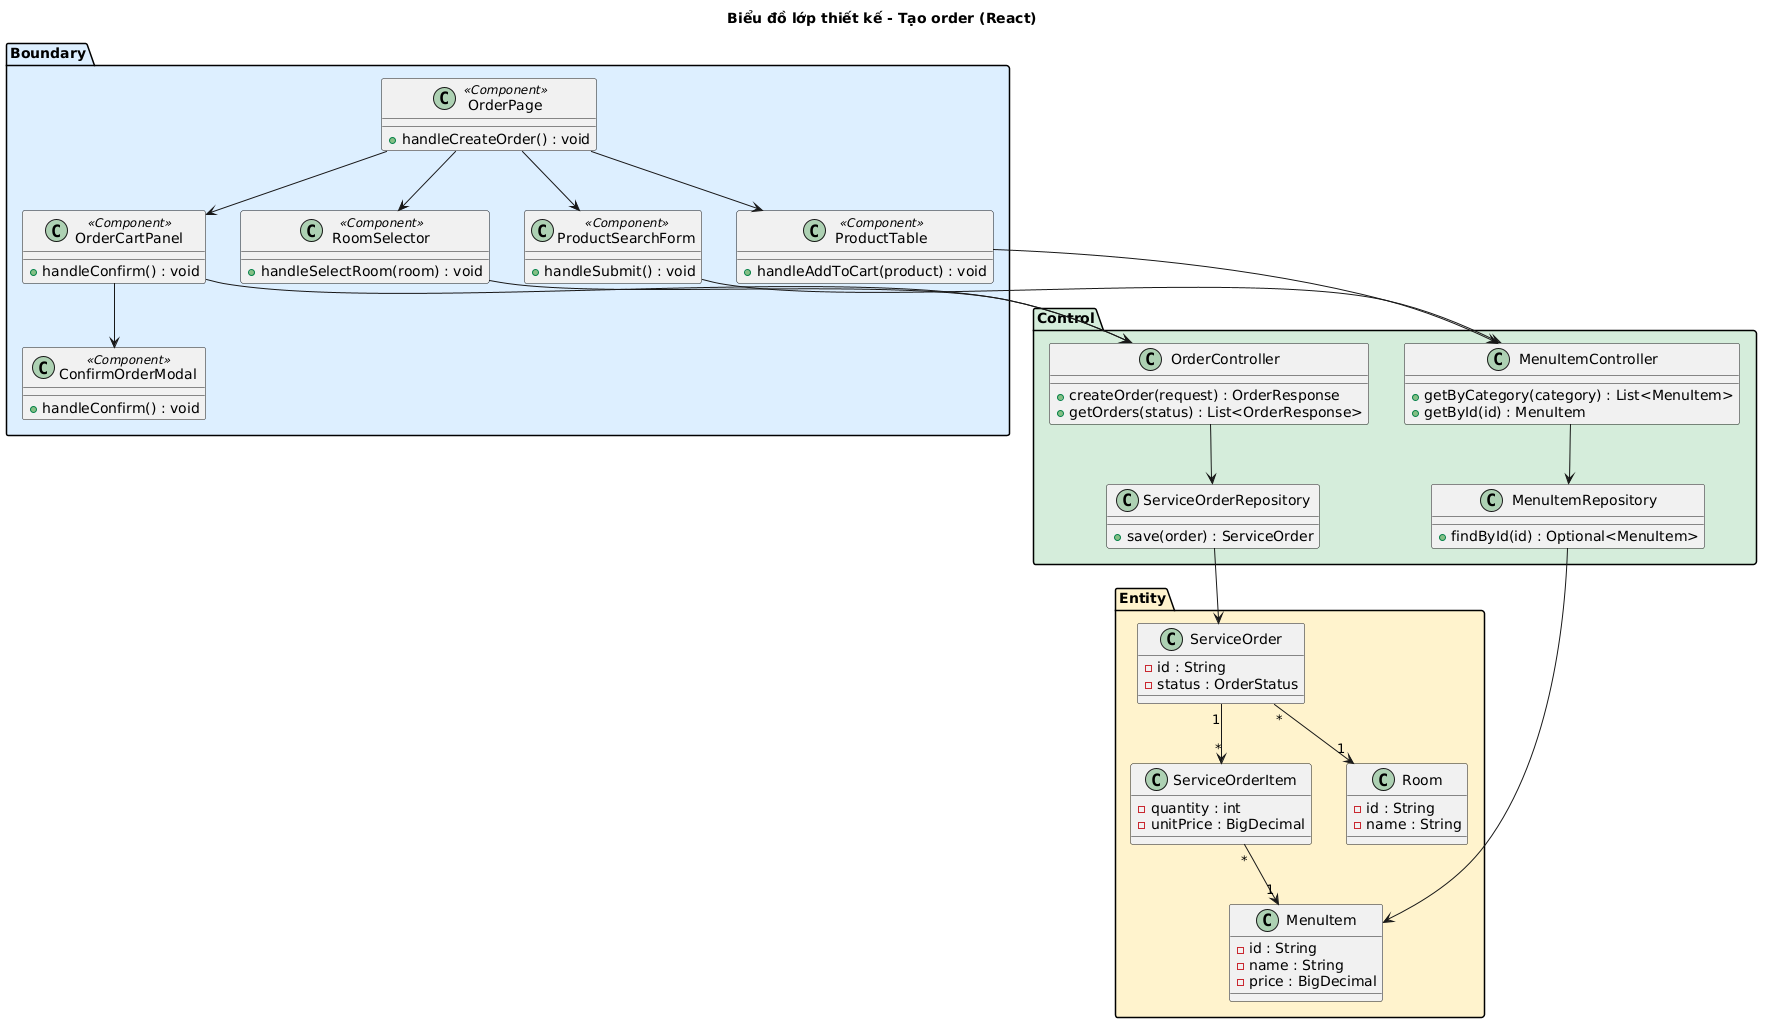

The diagram above was rendered by PlantUML. Its source (embedded in the PNG):
@startuml
title Biểu đồ lớp thiết kế - Tạo order (React)

package "Boundary" #DDEEFF {
  class OrderPage <<Component>> {
    +handleCreateOrder() : void
  }
  class RoomSelector <<Component>> {
    +handleSelectRoom(room) : void
  }
  class ProductSearchForm <<Component>> {
    +handleSubmit() : void
  }
  class ProductTable <<Component>> {
    +handleAddToCart(product) : void
  }
  class OrderCartPanel <<Component>> {
    +handleConfirm() : void
  }
  class ConfirmOrderModal <<Component>> {
    +handleConfirm() : void
  }
}

package "Control" #D4EDDA {
  class OrderController {
    +createOrder(request) : OrderResponse
    +getOrders(status) : List<OrderResponse>
  }
  class MenuItemController {
    +getByCategory(category) : List<MenuItem>
    +getById(id) : MenuItem
  }
  class ServiceOrderRepository {
    +save(order) : ServiceOrder
  }
  class MenuItemRepository {
    +findById(id) : Optional<MenuItem>
  }
}

package "Entity" #FFF3CD {
  class ServiceOrder {
    -id : String
    -status : OrderStatus
  }
  class ServiceOrderItem {
    -quantity : int
    -unitPrice : BigDecimal
  }
  class MenuItem {
    -id : String
    -name : String
    -price : BigDecimal
  }
  class Room {
    -id : String
    -name : String
  }
}

OrderPage --> RoomSelector
OrderPage --> ProductSearchForm
OrderPage --> ProductTable
OrderPage --> OrderCartPanel
OrderCartPanel --> ConfirmOrderModal

RoomSelector --> OrderController
ProductSearchForm --> MenuItemController
ProductTable --> MenuItemController
OrderCartPanel --> OrderController

OrderController --> ServiceOrderRepository
MenuItemController --> MenuItemRepository

ServiceOrderRepository --> ServiceOrder
MenuItemRepository --> MenuItem

ServiceOrder "1" --> "*" ServiceOrderItem
ServiceOrderItem "*" --> "1" MenuItem
ServiceOrder "*" --> "1" Room
@enduml